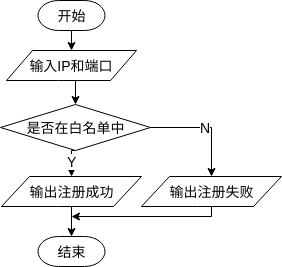

The diagram above was exported from draw.io. Its source (the exported page's mxGraphModel, read from the mxfile embedded in the PNG):
<mxGraphModel dx="1007" dy="628" grid="1" gridSize="10" guides="1" tooltips="1" connect="1" arrows="1" fold="1" page="1" pageScale="1" pageWidth="1169" pageHeight="827" background="#ffffff" math="0" shadow="0">
  <root>
    <mxCell id="0" />
    <mxCell id="1" parent="0" />
    <mxCell id="b0ZdyHu9Rvz4w-3HchTp-76" style="edgeStyle=orthogonalEdgeStyle;rounded=0;orthogonalLoop=1;jettySize=auto;html=1;exitX=0.5;exitY=1;exitDx=0;exitDy=0;entryX=0.5;entryY=0;entryDx=0;entryDy=0;entryPerimeter=0;fontSize=14;" edge="1" parent="1" source="b0ZdyHu9Rvz4w-3HchTp-64" target="b0ZdyHu9Rvz4w-3HchTp-66">
      <mxGeometry relative="1" as="geometry" />
    </mxCell>
    <mxCell id="b0ZdyHu9Rvz4w-3HchTp-64" value="输入IP和端口" style="shape=parallelogram;perimeter=parallelogramPerimeter;whiteSpace=wrap;html=1;rounded=1;comic=0;arcSize=0;fontSize=14;" vertex="1" parent="1">
      <mxGeometry x="115" y="110" width="130" height="30" as="geometry" />
    </mxCell>
    <mxCell id="b0ZdyHu9Rvz4w-3HchTp-77" value="Y" style="edgeStyle=orthogonalEdgeStyle;rounded=0;orthogonalLoop=1;jettySize=auto;html=1;exitX=0.5;exitY=1;exitDx=0;exitDy=0;exitPerimeter=0;entryX=0.5;entryY=0;entryDx=0;entryDy=0;fontSize=14;" edge="1" parent="1" source="b0ZdyHu9Rvz4w-3HchTp-66" target="b0ZdyHu9Rvz4w-3HchTp-67">
      <mxGeometry relative="1" as="geometry" />
    </mxCell>
    <mxCell id="b0ZdyHu9Rvz4w-3HchTp-78" value="N" style="edgeStyle=orthogonalEdgeStyle;rounded=0;orthogonalLoop=1;jettySize=auto;html=1;exitX=1;exitY=0.5;exitDx=0;exitDy=0;exitPerimeter=0;fontSize=14;" edge="1" parent="1" source="b0ZdyHu9Rvz4w-3HchTp-66" target="b0ZdyHu9Rvz4w-3HchTp-68">
      <mxGeometry relative="1" as="geometry" />
    </mxCell>
    <mxCell id="b0ZdyHu9Rvz4w-3HchTp-66" value="是否在白名单中" style="strokeWidth=1;html=1;shape=mxgraph.flowchart.decision;whiteSpace=wrap;rounded=1;comic=0;fontSize=14;spacing=2;" vertex="1" parent="1">
      <mxGeometry x="109" y="164" width="150" height="46" as="geometry" />
    </mxCell>
    <mxCell id="b0ZdyHu9Rvz4w-3HchTp-82" style="edgeStyle=orthogonalEdgeStyle;rounded=0;orthogonalLoop=1;jettySize=auto;html=1;exitX=0.5;exitY=1;exitDx=0;exitDy=0;fontSize=14;" edge="1" parent="1" source="b0ZdyHu9Rvz4w-3HchTp-67" target="b0ZdyHu9Rvz4w-3HchTp-79">
      <mxGeometry relative="1" as="geometry" />
    </mxCell>
    <mxCell id="b0ZdyHu9Rvz4w-3HchTp-67" value="输出注册成功" style="shape=parallelogram;perimeter=parallelogramPerimeter;whiteSpace=wrap;html=1;rounded=1;comic=0;arcSize=0;fontSize=14;" vertex="1" parent="1">
      <mxGeometry x="110" y="236" width="140" height="30" as="geometry" />
    </mxCell>
    <mxCell id="b0ZdyHu9Rvz4w-3HchTp-83" style="edgeStyle=orthogonalEdgeStyle;rounded=0;orthogonalLoop=1;jettySize=auto;html=1;exitX=0.5;exitY=1;exitDx=0;exitDy=0;fontSize=14;" edge="1" parent="1" source="b0ZdyHu9Rvz4w-3HchTp-68">
      <mxGeometry relative="1" as="geometry">
        <mxPoint x="180" y="276" as="targetPoint" />
        <Array as="points">
          <mxPoint x="320" y="276" />
        </Array>
      </mxGeometry>
    </mxCell>
    <mxCell id="b0ZdyHu9Rvz4w-3HchTp-68" value="输出注册失败" style="shape=parallelogram;perimeter=parallelogramPerimeter;whiteSpace=wrap;html=1;rounded=1;comic=0;arcSize=0;fontSize=14;" vertex="1" parent="1">
      <mxGeometry x="250" y="236" width="140" height="30" as="geometry" />
    </mxCell>
    <mxCell id="b0ZdyHu9Rvz4w-3HchTp-73" style="edgeStyle=orthogonalEdgeStyle;rounded=0;orthogonalLoop=1;jettySize=auto;html=1;exitX=0.5;exitY=1;exitDx=0;exitDy=0;exitPerimeter=0;entryX=0.5;entryY=0;entryDx=0;entryDy=0;fontSize=14;" edge="1" parent="1" source="b0ZdyHu9Rvz4w-3HchTp-72" target="b0ZdyHu9Rvz4w-3HchTp-64">
      <mxGeometry relative="1" as="geometry" />
    </mxCell>
    <mxCell id="b0ZdyHu9Rvz4w-3HchTp-72" value="开始" style="strokeWidth=1;html=1;shape=mxgraph.flowchart.terminator;whiteSpace=wrap;rounded=1;comic=0;fontSize=14;" vertex="1" parent="1">
      <mxGeometry x="146.5" y="60" width="67" height="30" as="geometry" />
    </mxCell>
    <mxCell id="b0ZdyHu9Rvz4w-3HchTp-79" value="结束" style="strokeWidth=1;html=1;shape=mxgraph.flowchart.terminator;whiteSpace=wrap;rounded=1;comic=0;fontSize=14;" vertex="1" parent="1">
      <mxGeometry x="146.5" y="296" width="67" height="30" as="geometry" />
    </mxCell>
  </root>
</mxGraphModel>